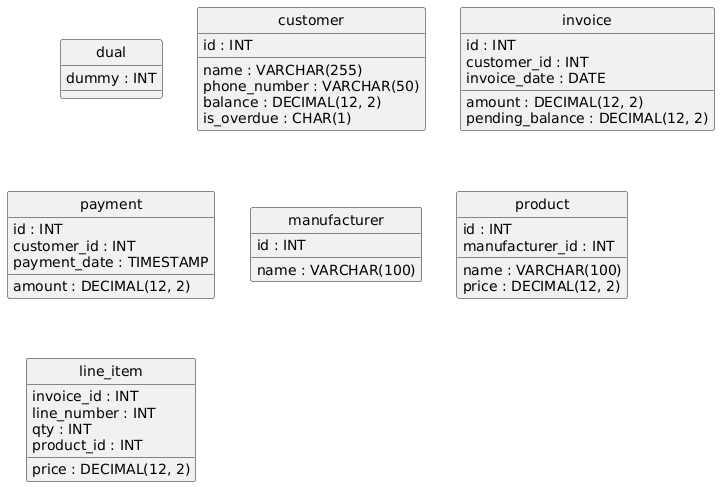

The diagram above was rendered by PlantUML. Its source (embedded in the PNG):
@startuml
hide circle
skinparam linetype ortho

entity "dual" as dual {
  dummy : INT
}

entity "customer" as customer {
  id : INT
  name : VARCHAR(255)
  phone_number : VARCHAR(50)
  balance : DECIMAL(12, 2)
  is_overdue : CHAR(1)
}

entity "invoice" as invoice {
  id : INT
  customer_id : INT
  invoice_date : DATE
  amount : DECIMAL(12, 2)
  pending_balance : DECIMAL(12, 2)
}

entity "payment" as payment {
  id : INT
  customer_id : INT
  amount : DECIMAL(12, 2)
  payment_date : TIMESTAMP
}

entity "manufacturer" as manufacturer {
  id : INT
  name : VARCHAR(100)
}

entity "product" as product {
  id : INT
  name : VARCHAR(100)
  price : DECIMAL(12, 2)
  manufacturer_id : INT
}

entity "line_item" as line_item {
  invoice_id : INT
  line_number : INT
  qty : INT
  product_id : INT
  price : DECIMAL(12, 2)
}

@enduml